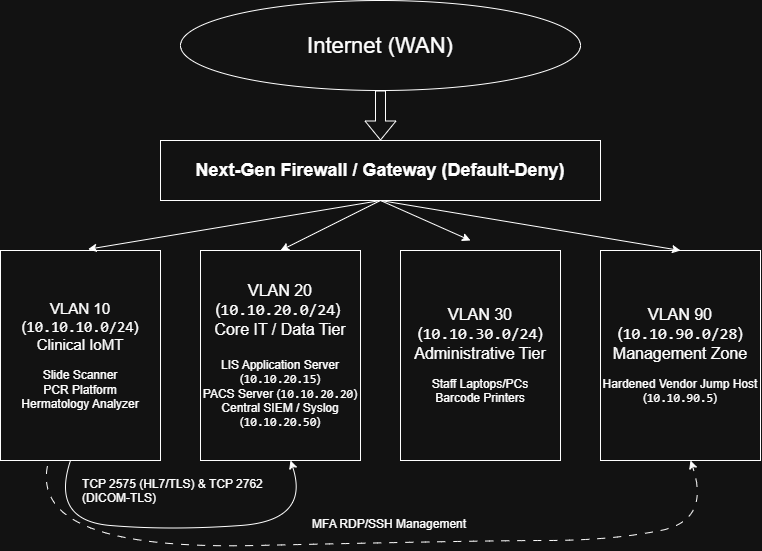

The diagram above was exported from draw.io. Its source (the exported page's mxGraphModel, read from the mxfile embedded in the PNG):
<mxGraphModel dx="1155" dy="807" grid="1" gridSize="10" guides="1" tooltips="1" connect="1" arrows="1" fold="1" page="1" pageScale="1" pageWidth="850" pageHeight="1100" math="0" shadow="0">
  <root>
    <mxCell id="0" />
    <mxCell id="1" parent="0" />
    <mxCell id="9Zvh6LnnwmsCazxrxP-T-2" parent="1" style="rounded=0;whiteSpace=wrap;html=1;" value="&lt;b&gt;&lt;font style=&quot;font-size: 18px;&quot;&gt;Next-Gen Firewall / Gateway (Default-Deny)&lt;/font&gt;&lt;/b&gt;" vertex="1">
      <mxGeometry height="60" width="440" x="200" y="150" as="geometry" />
    </mxCell>
    <mxCell id="9Zvh6LnnwmsCazxrxP-T-3" parent="1" style="rounded=0;whiteSpace=wrap;html=1;" value="&lt;font style=&quot;font-size: 15px;&quot;&gt;VLAN 10 (&lt;code style=&quot;&quot;&gt;10.10.10.0/24&lt;/code&gt;)&lt;/font&gt;&lt;div&gt;&lt;font style=&quot;font-size: 15px;&quot;&gt;Clinical IoMT&lt;/font&gt;&lt;/div&gt;&lt;div&gt;&lt;span style=&quot;background-color: transparent; color: light-dark(#000000, var(--ge-light-color, #ffffff));&quot;&gt;&lt;br&gt;&lt;/span&gt;&lt;/div&gt;&lt;div&gt;&lt;span style=&quot;background-color: transparent; color: light-dark(#000000, var(--ge-light-color, #ffffff));&quot;&gt;Slide Scanner&lt;/span&gt;&lt;/div&gt;&lt;div&gt;&lt;span style=&quot;background-color: transparent; color: light-dark(#000000, var(--ge-light-color, #ffffff));&quot;&gt;PCR Platform&lt;/span&gt;&lt;/div&gt;&lt;div&gt;&lt;span style=&quot;background-color: transparent; color: light-dark(#000000, var(--ge-light-color, #ffffff));&quot;&gt;Hermatology Analyzer&lt;/span&gt;&lt;/div&gt;" vertex="1">
      <mxGeometry height="210" width="160" x="40" y="260" as="geometry" />
    </mxCell>
    <mxCell id="9Zvh6LnnwmsCazxrxP-T-4" parent="1" style="rounded=0;whiteSpace=wrap;html=1;" value="&lt;font style=&quot;font-size: 16px;&quot;&gt;VLAN 20 (&lt;code style=&quot;&quot;&gt;10.10.20.0/24&lt;/code&gt;)&amp;nbsp;&lt;/font&gt;&lt;div&gt;&lt;font style=&quot;font-size: 16px;&quot;&gt;Core IT / Data Tier&lt;/font&gt;&lt;/div&gt;&lt;div&gt;&lt;font style=&quot;font-size: 16px;&quot;&gt;&lt;br&gt;&lt;/font&gt;&lt;/div&gt;&lt;div&gt;&lt;font&gt;LIS Application Server (&lt;code style=&quot;&quot;&gt;10.10.20.15&lt;/code&gt;)&lt;/font&gt;&lt;/div&gt;&lt;div&gt;&lt;font&gt;PACS Server (&lt;code&gt;10.10.20.20&lt;/code&gt;)&lt;/font&gt;&lt;/div&gt;&lt;div&gt;&lt;font&gt;Central SIEM / Syslog (&lt;code style=&quot;&quot;&gt;10.10.20.50&lt;/code&gt;)&lt;/font&gt;&lt;/div&gt;" vertex="1">
      <mxGeometry height="210" width="160" x="240" y="260" as="geometry" />
    </mxCell>
    <mxCell id="9Zvh6LnnwmsCazxrxP-T-5" parent="1" style="rounded=0;whiteSpace=wrap;html=1;" value="&lt;font style=&quot;font-size: 16px;&quot;&gt;VLAN 30 (&lt;code style=&quot;&quot;&gt;10.10.30.0/24&lt;/code&gt;)&lt;/font&gt;&lt;div&gt;&lt;font style=&quot;font-size: 16px;&quot;&gt;Administrative Tier&lt;/font&gt;&lt;/div&gt;&lt;div&gt;&lt;br&gt;&lt;/div&gt;&lt;div&gt;Staff Laptops/PCs&lt;/div&gt;&lt;div&gt;Barcode Printers&lt;/div&gt;" vertex="1">
      <mxGeometry height="210" width="160" x="440" y="260" as="geometry" />
    </mxCell>
    <mxCell id="9Zvh6LnnwmsCazxrxP-T-6" parent="1" style="rounded=0;whiteSpace=wrap;html=1;" value="&lt;font style=&quot;font-size: 16px;&quot;&gt;VLAN 90 (&lt;code style=&quot;&quot;&gt;10.10.90.0/28&lt;/code&gt;)&lt;/font&gt;&lt;div&gt;&lt;font style=&quot;font-size: 16px;&quot;&gt;Management Zone&lt;/font&gt;&lt;/div&gt;&lt;div&gt;&lt;br&gt;&lt;/div&gt;&lt;div&gt;Hardened Vendor Jump Host (&lt;code&gt;10.10.90.5&lt;/code&gt;)&lt;/div&gt;" vertex="1">
      <mxGeometry height="210" width="160" x="640" y="260" as="geometry" />
    </mxCell>
    <mxCell id="9Zvh6LnnwmsCazxrxP-T-8" edge="1" parent="1" style="curved=1;curveGeometry=1;endArrow=classic;html=1;rounded=0;defaultLabelBackgroundColor=page;" value="">
      <mxGeometry height="50" relative="1" width="50" x="0.418" as="geometry">
        <Array as="points">
          <mxPoint x="90" y="530" />
          <mxPoint x="210" y="540" />
          <mxPoint x="350" y="530" />
        </Array>
        <mxPoint x="110" y="470" as="sourcePoint" />
        <mxPoint x="330" y="470" as="targetPoint" />
      </mxGeometry>
    </mxCell>
    <mxCell id="9Zvh6LnnwmsCazxrxP-T-9" edge="1" parent="1" source="9Zvh6LnnwmsCazxrxP-T-3" style="curved=1;curveGeometry=1;endArrow=classic;html=1;rounded=0;defaultLabelBackgroundColor=page;dashed=1;dashPattern=8 8;exitX=0.294;exitY=1.024;exitDx=0;exitDy=0;exitPerimeter=0;" value="">
      <mxGeometry height="50" relative="1" width="50" x="0.7412" as="geometry">
        <Array as="points">
          <mxPoint x="70" y="560" />
          <mxPoint x="520" y="550" />
          <mxPoint x="650" y="550" />
          <mxPoint x="750" y="530" />
        </Array>
        <mxPoint x="510" y="470" as="sourcePoint" />
        <mxPoint x="730" y="470" as="targetPoint" />
      </mxGeometry>
    </mxCell>
    <mxCell id="9Zvh6LnnwmsCazxrxP-T-10" parent="1" style="text;whiteSpace=wrap;html=1;" value="TCP 2575 (HL7/TLS) &amp;amp; TCP 2762 (DICOM-TLS)" vertex="1">
      <mxGeometry height="40" width="210" x="120" y="480" as="geometry" />
    </mxCell>
    <mxCell id="9Zvh6LnnwmsCazxrxP-T-11" parent="1" style="text;whiteSpace=wrap;html=1;" value="MFA RDP/SSH Management" vertex="1">
      <mxGeometry height="40" width="190" x="350" y="520" as="geometry" />
    </mxCell>
    <mxCell id="9Zvh6LnnwmsCazxrxP-T-13" parent="1" style="ellipse;whiteSpace=wrap;html=1;shapeInside=1;" value="&lt;font style=&quot;font-size: 22px;&quot;&gt;Internet (WAN)&lt;/font&gt;" vertex="1">
      <mxGeometry height="90" width="400" x="220" y="10" as="geometry" />
    </mxCell>
    <mxCell id="9Zvh6LnnwmsCazxrxP-T-20" edge="1" parent="1" style="shape=flexArrow;endArrow=classic;html=1;rounded=0;defaultLabelBackgroundColor=page;entryX=0.5;entryY=0;entryDx=0;entryDy=0;" target="9Zvh6LnnwmsCazxrxP-T-2" value="">
      <mxGeometry height="50" relative="1" width="50" as="geometry">
        <mxPoint x="420" y="100" as="sourcePoint" />
        <mxPoint x="470" y="50" as="targetPoint" />
      </mxGeometry>
    </mxCell>
    <mxCell id="9Zvh6LnnwmsCazxrxP-T-22" edge="1" parent="1" style="endArrow=classic;html=1;rounded=0;defaultLabelBackgroundColor=page;" value="">
      <mxGeometry height="50" relative="1" width="50" as="geometry">
        <mxPoint x="420" y="210" as="sourcePoint" />
        <mxPoint x="510" y="250" as="targetPoint" />
      </mxGeometry>
    </mxCell>
    <mxCell id="9Zvh6LnnwmsCazxrxP-T-23" edge="1" parent="1" source="9Zvh6LnnwmsCazxrxP-T-2" style="endArrow=classic;html=1;rounded=0;defaultLabelBackgroundColor=page;entryX=0.5;entryY=0;entryDx=0;entryDy=0;exitX=0.5;exitY=1;exitDx=0;exitDy=0;" target="9Zvh6LnnwmsCazxrxP-T-6" value="">
      <mxGeometry height="50" relative="1" width="50" as="geometry">
        <mxPoint x="450" y="210" as="sourcePoint" />
        <mxPoint x="540" y="250" as="targetPoint" />
      </mxGeometry>
    </mxCell>
    <mxCell id="9Zvh6LnnwmsCazxrxP-T-24" edge="1" parent="1" source="9Zvh6LnnwmsCazxrxP-T-2" style="endArrow=classic;html=1;rounded=0;defaultLabelBackgroundColor=page;entryX=0.548;entryY=-0.006;entryDx=0;entryDy=0;exitX=0.5;exitY=1;exitDx=0;exitDy=0;entryPerimeter=0;" target="9Zvh6LnnwmsCazxrxP-T-3" value="">
      <mxGeometry height="50" relative="1" width="50" as="geometry">
        <mxPoint x="370" y="211" as="sourcePoint" />
        <mxPoint x="659" y="260" as="targetPoint" />
      </mxGeometry>
    </mxCell>
    <mxCell id="9Zvh6LnnwmsCazxrxP-T-25" edge="1" parent="1" source="9Zvh6LnnwmsCazxrxP-T-2" style="endArrow=classic;html=1;rounded=0;defaultLabelBackgroundColor=page;entryX=0.5;entryY=0;entryDx=0;entryDy=0;exitX=0.5;exitY=1;exitDx=0;exitDy=0;" target="9Zvh6LnnwmsCazxrxP-T-4" value="">
      <mxGeometry height="50" relative="1" width="50" as="geometry">
        <mxPoint x="390" y="210" as="sourcePoint" />
        <mxPoint x="480" y="250" as="targetPoint" />
      </mxGeometry>
    </mxCell>
  </root>
</mxGraphModel>